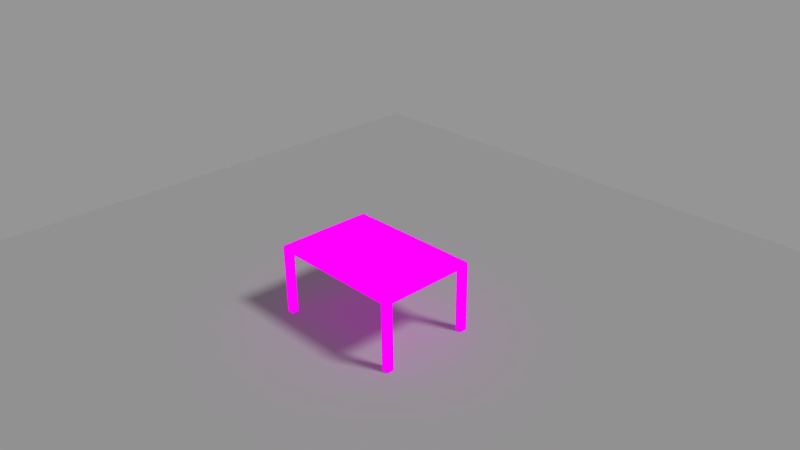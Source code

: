 # Source: table.blend  (saved by Blender 2.78.0; exported with 4.5.12 LTS)
import bpy
from mathutils import Matrix  # noqa: F401  (used for matrix-valued properties, if any)

bpy.ops.wm.read_factory_settings(use_empty=True)
scene = bpy.context.scene
scene.name = 'Scene'

# ---- collections
col_collection_1 = bpy.data.collections.new('Collection 1'); scene.collection.children.link(col_collection_1)

# ---- images (referenced by path relative to the original .blend; pixels are not part of the script)
import os
ASSET_DIR = os.environ.get("B2B_ASSET_DIR", "")  # directory of the original .blend (textures are referenced by path, not embedded)
HERE = os.path.dirname(os.path.abspath(__file__))  # packed textures are extracted next to this script under _unpacked/

def load_image(name, relpath, width, height, colorspace="sRGB"):
    """Load a texture the original file referenced (path relative to the .blend, or extracted next to this script)."""
    p = next((c for c in (os.path.join(HERE, relpath), os.path.join(ASSET_DIR, relpath)) if relpath and os.path.exists(c)), "")
    if p:
        img = bpy.data.images.load(p, check_existing=True)
        img.name = name
    else:  # same state as the original file: an image datablock whose file is absent (Cycles renders it pink)
        img = bpy.data.images.new(name, width, height)
        img.source = "FILE"
        img.filepath = "//" + (relpath or name)
    img.colorspace_settings.name = colorspace
    return img
img_board_small_png = load_image('board-small.png', 'board-small-baked.png', 1024, 1024, 'sRGB')
img_table_lightmap = load_image('table-lightmap', 'board-lightmap.jpg', 1024, 1024, 'sRGB')

# ---- materials (node trees are filled in below, after node groups)
mat_material_001 = bpy.data.materials.new('Material.001')
mat_material_001.alpha_threshold = 0.0
mat_material_001.roughness = 0.5
mat_material = bpy.data.materials.new('Material')
mat_material.alpha_threshold = 0.0
mat_material.roughness = 0.5
mat_material.line_color = (0.0, 0.0, 0.0, 1.0)

# ---- material node trees
mat_material_001.use_nodes = True; mat_material_001.node_tree.nodes.clear()
_N = mat_material_001.node_tree.nodes; _L = mat_material_001.node_tree.links
n0 = _N.new('ShaderNodeOutputMaterial'); n0.name = 'Material Output'; n0.location = (300, 300)
n1 = _N.new('ShaderNodeBsdfDiffuse'); n1.name = 'Diffuse BSDF'; n1.location = (10, 300)
n1.inputs[0].default_value = (0.3506, 0.3506, 0.3506, 1.0)
_L.new(n1.outputs[0], n0.inputs[0])
n0.is_active_output = True
mat_material.use_nodes = True; mat_material.node_tree.nodes.clear()
_N = mat_material.node_tree.nodes; _L = mat_material.node_tree.links
n0 = _N.new('ShaderNodeOutputMaterial'); n0.name = 'Material Output'; n0.location = (300, 300)
n1 = _N.new('ShaderNodeBsdfDiffuse'); n1.name = 'Diffuse BSDF'; n1.location = (10, 300)
n1.inputs[0].default_value = (1.0, 1.0, 1.0, 1.0)
n2 = _N.new('ShaderNodeEmission'); n2.name = 'Emission'; n2.location = (58, 102)
n3 = _N.new('ShaderNodeMix'); n3.name = 'Mix'; n3.location = (-153, 120)
n3.data_type = 'RGBA'
n3.blend_type = 'MULTIPLY'
n3.inputs[0].default_value = 1.0
n4 = _N.new('ShaderNodeTexImage'); n4.name = 'Image Texture'; n4.location = (-432, 295)
n4.width = 140
n4.image = img_board_small_png
n5 = _N.new('ShaderNodeTexImage'); n5.name = 'Image Texture.001'; n5.location = (-430, 8)
n5.width = 140
n5.image = img_table_lightmap
n6 = _N.new('ShaderNodeUVMap'); n6.name = 'UV Map'; n6.location = (-653, 145)
n6.uv_map = 'UVMap'
n7 = _N.new('ShaderNodeUVMap'); n7.name = 'UV Map.001'; n7.location = (-667, -126)
n7.uv_map = 'UVMap.001'
_L.new(n2.outputs[0], n0.inputs[0])
_L.new(n3.outputs[2], n2.inputs[0])
_L.new(n4.outputs[0], n3.inputs[6])
_L.new(n5.outputs[0], n3.inputs[7])
_L.new(n6.outputs[0], n4.inputs[0])
_L.new(n7.outputs[0], n5.inputs[0])
n0.is_active_output = True

# ---- world
world_world = bpy.data.worlds.new('World'); scene.world = world_world
world_world.use_nodes = True; world_world.node_tree.nodes.clear()
_N = world_world.node_tree.nodes; _L = world_world.node_tree.links
n0 = _N.new('ShaderNodeOutputWorld'); n0.name = 'World Output'; n0.location = (300, 300)
n1 = _N.new('ShaderNodeBackground'); n1.name = 'Background'; n1.location = (10, 300)
n1.inputs[0].default_value = (1.0, 1.0, 1.0, 1.0)
n1.inputs[1].default_value = 0.3
_L.new(n1.outputs[0], n0.inputs[0])
n0.is_active_output = True
world_world.color = (0.05088, 0.05088, 0.05088)
world_world.use_sun_shadow = False
world_world.sun_shadow_jitter_overblur = 0.0
world_world.cycles.sampling_method = 'MANUAL'

# ---- cameras
cam_camera = bpy.data.cameras.new('Camera')
cam_camera.clip_end = 100.0
cam_camera.lens = 35.0
cam_camera.sensor_width = 32.0
cam_camera.sensor_height = 18.0
cam_camera.ortho_scale = 7.314
cam_camera.dof.focus_distance = 0.0

# ---- lights
light_lamp = bpy.data.lights.new('Lamp', 'SUN')
light_lamp.transmission_factor = 0.0
light_lamp.cutoff_distance = 30.0
light_lamp.angle = 0.1993
light_lamp.energy = 2.0
light_lamp.shadow_buffer_clip_start = 1.001
light_lamp.shadow_soft_size = 0.1
light_lamp.shadow_cascade_max_distance = 1000.0

# ---- meshes
me_plane = bpy.data.meshes.new('Plane')
me_plane.from_pydata([(-1.0, -1.0, 0.0), (1.0, -1.0, 0.0), (-1.0, 1.0, 0.0), (1.0, 1.0, 0.0)], [], [(0, 1, 3, 2)])
me_plane.materials.append(mat_material_001)
me_plane.use_remesh_preserve_volume = False
me_plane.use_remesh_preserve_attributes = False
me_plane.use_mirror_vertex_groups = False
me_plane.update()
me_cube = bpy.data.meshes.new('Cube')
me_cube.from_pydata([(1.0, 0.698, -0.05), (1.0, -0.698, -0.05), (-1.0, -0.698, -0.05), (-1.0, 0.698, -0.05), (1.0, 0.698, 2.98e-08), (1.0, -0.698, 2.98e-08), (-1.0, -0.698, 2.98e-08), (-1.0, 0.698, 2.98e-08), (1.0, 0.0, -0.05), (1.192e-07, 0.698, -0.05), (0.0, -0.698, -0.05), (-1.0, 1.788e-07, -0.05), (5.96e-08, 8.941e-08, -0.05), (1.0, -0.598, -0.05), (-0.9, 0.698, -0.05), (-0.9, -0.698, -0.05), (-1.0, 0.598, -0.05), (1.0, 0.598, -0.05), (0.9, 0.698, -0.05), (0.9, -0.698, -0.05), (-1.0, -0.598, -0.05), (-0.9, 1.341e-07, -0.05), (0.9, 4.47e-08, -0.05), (8.941e-08, 0.598, -0.05), (2.98e-08, -0.598, -0.05), (0.9, -0.598, -0.05), (0.9, 0.598, -0.05), (-0.9, 0.598, -0.05), (-0.9, -0.598, -0.05), (1.0, -0.598, -1.0), (1.0, -0.698, -1.0), (-0.9, 0.698, -1.0), (-1.0, 0.698, -1.0), (-0.9, -0.698, -1.0), (-1.0, -0.698, -1.0), (-1.0, 0.598, -1.0), (1.0, 0.698, -1.0), (1.0, 0.598, -1.0), (0.9, 0.698, -1.0), (0.9, -0.698, -1.0), (-1.0, -0.598, -1.0), (0.9, -0.598, -1.0), (0.9, 0.598, -1.0), (-0.9, 0.598, -1.0), (-0.9, -0.598, -1.0)], [], [(3, 14, 31, 32), (4, 7, 6, 5), (0, 4, 5, 1, 13, 8, 17), (1, 5, 6, 2, 15, 10, 19), (2, 6, 7, 3, 16, 11, 20), (4, 0, 18, 9, 14, 3, 7), (27, 21, 11, 16), (26, 22, 12, 23), (25, 19, 10, 24), (22, 25, 24, 12), (8, 13, 25, 22), (17, 26, 42, 37), (18, 26, 23, 9), (13, 1, 30, 29), (17, 8, 22, 26), (20, 28, 44, 40), (9, 23, 27, 14), (23, 12, 21, 27), (21, 28, 20, 11), (12, 24, 28, 21), (24, 10, 15, 28), (44, 33, 34, 40), (29, 30, 39, 41), (36, 37, 42, 38), (31, 43, 35, 32), (26, 18, 38, 42), (0, 17, 37, 36), (28, 15, 33, 44), (18, 0, 36, 38), (15, 2, 34, 33), (27, 16, 35, 43), (25, 13, 29, 41), (1, 19, 39, 30), (2, 20, 40, 34), (14, 27, 43, 31), (16, 3, 32, 35), (19, 25, 41, 39)])
_uv = me_cube.uv_layers.new(name='UVMap')
_uv.uv.foreach_set('vector', [0.925, 0.2945, 0.8944, 0.2945, 0.8944, 0.003945, 0.925, 0.003945, 0.99, 1.0, 8.941e-08, 1.0, -8.941e-08, 0.302, 0.99, 0.302, 0.4045, 0.0154, 0.4143, 0.0154, 0.4143, 0.2878, 0.4045, 0.2878, 0.4045, 0.2683, 0.4045, 0.1516, 0.4045, 0.03492, 0.4045, 0.2878, 0.4045, 0.2976, 0.01424, 0.2976, 0.01424, 0.2878, 0.03376, 0.2878, 0.2094, 0.2878, 0.385, 0.2878, 0.01424, 0.2878, 0.004484, 0.2878, 0.004487, 0.0154, 0.01424, 0.0154, 0.01424, 0.03491, 0.01424, 0.1516, 0.01424, 0.2683, 0.4045, 0.005643, 0.4045, 0.0154, 0.385, 0.0154, 0.2094, 0.0154, 0.03376, 0.0154, 0.01424, 0.0154, 0.01424, 0.005642, 0.03376, 0.03491, 0.03376, 0.1516, 0.01424, 0.1516, 0.01424, 0.03491, 0.385, 0.03492, 0.385, 0.1516, 0.2094, 0.1516, 0.2094, 0.03492, 0.385, 0.2683, 0.385, 0.2878, 0.2094, 0.2878, 0.2094, 0.2683, 0.385, 0.1516, 0.385, 0.2683, 0.2094, 0.2683, 0.2094, 0.1516, 0.4045, 0.1516, 0.4045, 0.2683, 0.385, 0.2683, 0.385, 0.1516, 0.6073, 0.295, 0.5767, 0.295, 0.5767, 0.00432, 0.6073, 0.00432, 0.385, 0.0154, 0.385, 0.03492, 0.2094, 0.03492, 0.2094, 0.0154, 0.5287, 0.2957, 0.498, 0.2957, 0.498, 0.004188, 0.5287, 0.004188, 0.4045, 0.03492, 0.4045, 0.1516, 0.385, 0.1516, 0.385, 0.03492, 0.7426, 0.2937, 0.7122, 0.2937, 0.7123, 0.005006, 0.7427, 0.005016, 0.2094, 0.0154, 0.2094, 0.03492, 0.03376, 0.03491, 0.03376, 0.0154, 0.2094, 0.03492, 0.2094, 0.1516, 0.03376, 0.1516, 0.03376, 0.03491, 0.03376, 0.1516, 0.03376, 0.2683, 0.01424, 0.2683, 0.01424, 0.1516, 0.2094, 0.1516, 0.2094, 0.2683, 0.03376, 0.2683, 0.03376, 0.1516, 0.2094, 0.2683, 0.2094, 0.2878, 0.03376, 0.2878, 0.03376, 0.2683, 0.7427, -0.02537, 0.7731, -0.02536, 0.7731, 0.005027, 0.7427, 0.005016, 0.5287, 0.004188, 0.5287, -0.02649, 0.5593, -0.02649, 0.5593, 0.004188, 0.6073, -0.02628, 0.6073, 0.00432, 0.5767, 0.00432, 0.5767, -0.02628, 0.8944, 0.003945, 0.8638, 0.003945, 0.8638, -0.02664, 0.8944, -0.02664, 0.6991, 0.295, 0.6685, 0.295, 0.6685, 0.00432, 0.6991, 0.00432, 0.6379, 0.295, 0.6073, 0.295, 0.6073, 0.00432, 0.6379, 0.00432, 0.8337, 0.2937, 0.8034, 0.2937, 0.8035, 0.005037, 0.8338, 0.005048, 0.6685, 0.295, 0.6379, 0.295, 0.6379, 0.00432, 0.6685, 0.00432, 0.8034, 0.2937, 0.773, 0.2937, 0.7731, 0.005027, 0.8035, 0.005037, 0.9861, 0.2945, 0.9555, 0.2945, 0.9555, 0.003945, 0.9861, 0.003945, 0.5593, 0.2957, 0.5287, 0.2957, 0.5287, 0.004188, 0.5593, 0.004188, 0.498, 0.2957, 0.4673, 0.2957, 0.4673, 0.004188, 0.498, 0.004188, 0.773, 0.2937, 0.7426, 0.2937, 0.7427, 0.005016, 0.7731, 0.005027, 0.8944, 0.2945, 0.8638, 0.2945, 0.8638, 0.003945, 0.8944, 0.003945, 0.9555, 0.2945, 0.925, 0.2945, 0.925, 0.003945, 0.9555, 0.003945, 0.4673, 0.2957, 0.4366, 0.2957, 0.4366, 0.004188, 0.4673, 0.004188])
_uv.active_render = True
_uv = me_cube.uv_layers.new(name='UVMap.001')
_uv.uv.foreach_set('vector', [0.2005, 0.6789, 0.2334, 0.6789, 0.2334, 0.9967, 0.2005, 0.9967, 0.4688, 0.6722, 0.4688, 0.003344, 0.9277, 0.003345, 0.9277, 0.6722, 0.9967, 0.4702, 0.9803, 0.4702, 0.9803, 0.003344, 0.9967, 0.003345, 0.9967, 0.03679, 0.9967, 0.2368, 0.9967, 0.4368, 0.9507, 0.6722, 0.9343, 0.6722, 0.9343, 0.003344, 0.9507, 0.003345, 0.9507, 0.03679, 0.9507, 0.3378, 0.9507, 0.6388, 0.9967, 0.9438, 0.9803, 0.9438, 0.9803, 0.4769, 0.9967, 0.4769, 0.9967, 0.5104, 0.9967, 0.7104, 0.9967, 0.9104, 0.9573, 0.003344, 0.9737, 0.003345, 0.9737, 0.03679, 0.9737, 0.3378, 0.9737, 0.6388, 0.9737, 0.6722, 0.9573, 0.6722, 0.4293, 0.03679, 0.2327, 0.03679, 0.2327, 0.003345, 0.4293, 0.003345, 0.4293, 0.6388, 0.2327, 0.6388, 0.2327, 0.3378, 0.4293, 0.3378, 0.03616, 0.6388, 0.003287, 0.6388, 0.003287, 0.3378, 0.03616, 0.3378, 0.2327, 0.6388, 0.03616, 0.6388, 0.03616, 0.3378, 0.2327, 0.3378, 0.2327, 0.6722, 0.03616, 0.6722, 0.03616, 0.6388, 0.2327, 0.6388, 0.3189, 0.6789, 0.3517, 0.6789, 0.3517, 0.9967, 0.3189, 0.9967, 0.4622, 0.6388, 0.4293, 0.6388, 0.4293, 0.3378, 0.4622, 0.3378, 0.4701, 0.9967, 0.4372, 0.9967, 0.4372, 0.6789, 0.4701, 0.6789, 0.4293, 0.6722, 0.2327, 0.6722, 0.2327, 0.6388, 0.4293, 0.6388, 0.04274, 0.6789, 0.07561, 0.6789, 0.07561, 0.9967, 0.04274, 0.9967, 0.4622, 0.3378, 0.4293, 0.3378, 0.4293, 0.03679, 0.4622, 0.03679, 0.4293, 0.3378, 0.2327, 0.3378, 0.2327, 0.03679, 0.4293, 0.03679, 0.2327, 0.03679, 0.03616, 0.03679, 0.03616, 0.003344, 0.2327, 0.003345, 0.2327, 0.3378, 0.03616, 0.3378, 0.03616, 0.03679, 0.2327, 0.03679, 0.03616, 0.3378, 0.003287, 0.3378, 0.003287, 0.03679, 0.03616, 0.03679, 0.6673, 0.7191, 0.6673, 0.7525, 0.6344, 0.7525, 0.6344, 0.7191, 0.7068, 0.7191, 0.7068, 0.7525, 0.6739, 0.7525, 0.6739, 0.7191, 0.6673, 0.6789, 0.6673, 0.7124, 0.6344, 0.7124, 0.6344, 0.6789, 0.7068, 0.6789, 0.7068, 0.7124, 0.6739, 0.7124, 0.6739, 0.6789, 0.1545, 0.9967, 0.1216, 0.9967, 0.1216, 0.6789, 0.1545, 0.6789, 0.3123, 0.9967, 0.2794, 0.9967, 0.2794, 0.6789, 0.3123, 0.6789, 0.5884, 0.9967, 0.5556, 0.9967, 0.5556, 0.6789, 0.5884, 0.6789, 0.24, 0.6789, 0.2728, 0.6789, 0.2728, 0.9967, 0.24, 0.9967, 0.5161, 0.6789, 0.549, 0.6789, 0.549, 0.9967, 0.5161, 0.9967, 0.6279, 0.9967, 0.595, 0.9967, 0.595, 0.6789, 0.6279, 0.6789, 0.08218, 0.6789, 0.1151, 0.6789, 0.1151, 0.9967, 0.08218, 0.9967, 0.5095, 0.9967, 0.4767, 0.9967, 0.4767, 0.6789, 0.5095, 0.6789, 0.3583, 0.6789, 0.3912, 0.6789, 0.3912, 0.9967, 0.3583, 0.9967, 0.194, 0.9967, 0.1611, 0.9967, 0.1611, 0.6789, 0.194, 0.6789, 0.003287, 0.6789, 0.03616, 0.6789, 0.03616, 0.9967, 0.003287, 0.9967, 0.3978, 0.6789, 0.4306, 0.6789, 0.4306, 0.9967, 0.3978, 0.9967])
me_cube.materials.append(mat_material)
me_cube.use_remesh_preserve_volume = False
me_cube.use_remesh_preserve_attributes = False
me_cube.use_mirror_vertex_groups = False
me_cube.update()

# ---- objects
ob_plane = bpy.data.objects.new('Plane', me_plane)
ob_table = bpy.data.objects.new('Table', me_cube)
ob_lamp = bpy.data.objects.new('Lamp', light_lamp)
ob_camera = bpy.data.objects.new('Camera', cam_camera)

# ---- transforms, parenting, visibility, modifiers, constraints
ob_plane.location = (0.0, 0.0, -1.0)
ob_plane.scale = (5.896, 5.896, 5.896)
ob_plane.lineart.crease_threshold = 0.0
ob_table.location = (0.0, 0.0, 0.0)
ob_table.lock_rotations_4d = False
ob_table.empty_display_type = 'ARROWS'
ob_table.lineart.crease_threshold = 0.0
ob_lamp.location = (4.076, 1.005, 5.904)
ob_lamp.rotation_euler = (0.6503, 0.05522, 1.866)
ob_lamp.lock_rotations_4d = False
ob_lamp.empty_display_type = 'ARROWS'
ob_lamp.color = (0.0, 0.0, 0.0, 0.0)
ob_lamp.lineart.crease_threshold = 0.0
ob_camera.location = (7.481, -6.508, 5.344)
ob_camera.rotation_euler = (1.109, 0.01082, 0.8149)
ob_camera.lock_rotations_4d = False
ob_camera.empty_display_type = 'ARROWS'
ob_camera.color = (0.0, 0.0, 0.0, 0.0)
ob_camera.display_type = 'WIRE'
ob_camera.lineart.crease_threshold = 0.0

# ---- collection membership
col_collection_1.objects.link(ob_plane)
col_collection_1.objects.link(ob_table)
col_collection_1.objects.link(ob_lamp)
col_collection_1.objects.link(ob_camera)

# ---- scene / render settings (as saved in the file)
scene.camera = ob_camera
scene.frame_start = 1; scene.frame_end = 250; scene.frame_set(1)
scene.render.engine = 'CYCLES'
scene.render.resolution_percentage = 50
scene.render.dither_intensity = 0.0
scene.cycles.use_denoising = False
scene.cycles.samples = 128
scene.cycles.sampling_pattern = 'TABULATED_SOBOL'
scene.cycles.light_sampling_threshold = 0.0
scene.cycles.use_adaptive_sampling = False
scene.cycles.use_light_tree = False
scene.cycles.blur_glossy = 0.0
scene.cycles.sample_clamp_indirect = 0.0
scene.view_settings.view_transform = 'Standard'
bpy.context.view_layer.update()
